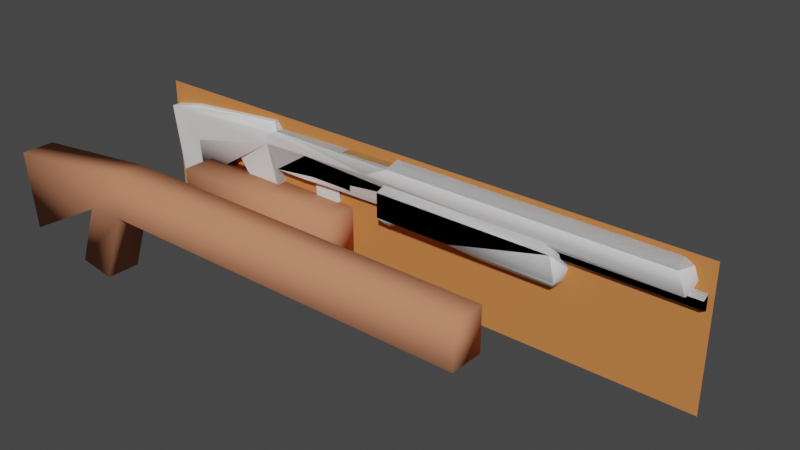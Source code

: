 # Source: 00_e3.blend  (saved by Blender 3.5.10; exported with 4.5.12 LTS)
import bpy
from mathutils import Matrix  # noqa: F401  (used for matrix-valued properties, if any)

bpy.ops.wm.read_factory_settings(use_empty=True)
scene = bpy.context.scene
scene.name = 'Scene'

# ---- collections
col_collection = bpy.data.collections.new('Collection'); scene.collection.children.link(col_collection)

# ---- materials (node trees are filled in below, after node groups)
mat_gun = bpy.data.materials.new('gun')
mat_gun.use_transparent_shadow = False
mat_gun.diffuse_color = (0.1868, 0.1387, 0.66, 1.0)
mat_primary = bpy.data.materials.new('primary')
mat_primary.use_transparent_shadow = False
mat_primary.diffuse_color = (0.7224, 0.05212, 0.5019, 1.0)
mat_decal = bpy.data.materials.new('decal')
mat_decal.use_transparent_shadow = False
mat_decal.diffuse_color = (0.6976, 0.3825, 0.1412, 1.0)
mat_low = bpy.data.materials.new('low')
mat_low.use_transparent_shadow = False
mat_low.diffuse_color = (0.6506, 0.2311, 0.07042, 1.0)
mat_metal = bpy.data.materials.new('metal')
mat_metal.use_transparent_shadow = False
mat_metal.diffuse_color = (0.5518, 0.2286, 0.1272, 1.0)

# ---- material node trees
mat_gun.use_nodes = True; mat_gun.node_tree.nodes.clear()
_N = mat_gun.node_tree.nodes; _L = mat_gun.node_tree.links
n0 = _N.new('ShaderNodeBsdfPrincipled'); n0.name = 'Principled BSDF'; n0.location = (10, 300)
n0.distribution = 'GGX'
n0.subsurface_method = 'RANDOM_WALK_SKIN'
n0.inputs[3].default_value = 1.45
n0.inputs[27].default_value = (0.0, 0.0, 0.0, 1.0)
n0.inputs[28].default_value = 1.0
n1 = _N.new('ShaderNodeOutputMaterial'); n1.name = 'Material Output'; n1.location = (300, 300)
_L.new(n0.outputs[0], n1.inputs[0])
n1.is_active_output = True

# ---- world
world_world = bpy.data.worlds.new('World'); scene.world = world_world
world_world.use_nodes = True; world_world.node_tree.nodes.clear()
_N = world_world.node_tree.nodes; _L = world_world.node_tree.links
n0 = _N.new('ShaderNodeOutputWorld'); n0.name = 'World Output'; n0.location = (300, 300)
n1 = _N.new('ShaderNodeBackground'); n1.name = 'Background'; n1.location = (10, 300)
n1.inputs[0].default_value = (0.05088, 0.05088, 0.05088, 1.0)
_L.new(n1.outputs[0], n0.inputs[0])
n0.is_active_output = True
world_world.color = (0.05088, 0.05088, 0.05088)
world_world.use_sun_shadow = False
world_world.sun_shadow_jitter_overblur = 0.0

# ---- meshes
me_unnamed_base_superhigh = bpy.data.meshes.new('unnamed base superhigh')
me_unnamed_base_superhigh.from_pydata([(2.333, -0.55, 3.865), (4.2, 0.125, 2.763), (2.607, 0.125, 2.763), (4.2, 0.125, 1.694), (2.897, 0.125, 1.26), (2.028, 0.125, 0.7673), (2.028, 0.125, 1.028), (0.1519, 0.125, 1.305), (0.2098, 0.125, 1.537), (2.665, -0.125, 1.462), (2.607, -0.125, 2.763), (4.2, -0.125, 2.763), (4.2, -0.125, 1.694), (2.897, -0.125, 1.26), (2.028, -0.125, 0.7673), (2.028, -0.125, 1.028), (0.1519, -0.125, 1.305), (0.2098, -0.125, 1.537), (4.2, -0.125, 1.694), (4.2, -0.125, 2.763), (4.2, 0.125, 2.763), (4.2, 0.125, 1.694), (2.897, -0.125, 1.26), (4.2, -0.125, 1.694), (4.2, 0.125, 1.694), (2.897, 0.125, 1.26), (2.028, -0.125, 0.7673), (2.897, -0.125, 1.26), (2.897, 0.125, 1.26), (2.028, 0.125, 0.7673), (2.028, -0.125, 0.7673), (2.028, 0.125, 0.7673), (0.1519, 0.125, 1.305), (0.1519, -0.125, 1.305), (2.665, 0.125, 1.462), (2.607, 0.125, 2.763), (2.607, -0.125, 2.763), (2.665, -0.125, 1.462), (2.028, 0.125, 1.028), (2.665, 0.125, 1.462), (2.665, -0.125, 1.462), (2.028, -0.125, 1.028), (2.028, -0.125, 1.028), (0.2098, -0.125, 1.537), (0.2098, 0.125, 1.537), (2.028, 0.125, 1.028), (-2.041, 0.5121, 1.893), (0.291, 0.512, 1.266), (-0.4277, 0.5, 3.768), (-7.234, -0.375, -0.601), (-7.234, 0.3754, -0.6011), (-7.733, 0.5506, 4.08), (-5.936, 0.2501, 4.467), (-5.937, -0.2499, 4.467), (-7.733, -0.5498, 4.08), (0.293, -0.55, 2.543), (2.332, -0.55, 2.543), (0.2932, 0.55, 2.543), (7.9, 0.8039, 4.798), (7.9, -0.804, 4.798), (0.29, 0.444, 4.602), (-0.05207, -0.2501, 5.002), (0.2899, -0.444, 4.602), (-0.3335, -0.55, 4.327), (0.29, 0.444, 4.602), (22.83, 0.8041, 4.797), (7.9, 0.8039, 4.798), (23.15, 0.91, 4.198), (23.15, -0.91, 4.199), (6.636, -0.91, 4.199), (7.9, -0.804, 4.798), (0.2899, -0.444, 4.602), (-0.3335, -0.55, 4.327), (5.386, 0.55, 2.879), (2.332, 0.55, 3.865), (2.332, 0.55, 2.879), (0.291, -0.512, 1.266), (-2.041, -0.5118, 1.893), (-0.4279, -0.5, 3.768), (-0.05193, 0.2499, 5.002), (-0.3333, 0.55, 4.327), (23.14, 0.0, 4.797), (23.15, 0.91, 4.198), (23.37, 0.0, 4.199), (23.15, -0.55, 3.577), (23.15, 0.55, 3.577), (9.344, 0.55, 3.577), (-0.4277, 0.5, 3.768), (0.291, 0.512, 1.266), (0.2932, 0.55, 2.543), (-2.776, 0.512, -0.8292), (-2.59, 0.512, -1.429), (-0.5926, 0.512, -0.6135), (-1.643, -0.512, 1.214), (-2.776, -0.512, -0.8292), (-0.5926, -0.512, -0.6135), (-2.59, -0.512, -1.429), (0.293, -0.55, 2.543), (0.2932, 0.55, 2.543), (0.291, 0.512, 1.266), (0.291, -0.512, 1.266), (0.291, 0.512, 1.266), (-0.5926, 0.512, -0.6135), (-0.4414, 0.512, -1.784), (-0.5926, -0.512, -0.6135), (-0.4414, 0.512, -1.784), (-2.59, 0.512, -1.429), (-0.4414, -0.512, -1.784), (-5.692, -0.39, -0.1426), (-5.692, 0.39, -0.1426), (-7.234, -0.375, -0.601), (-1.643, -0.512, 1.214), (-2.776, -0.512, -0.8292), (-2.776, 0.512, -0.8292), (-2.59, -0.512, -1.429), (-2.59, 0.512, -1.429), (6.636, 0.91, 4.199), (9.344, 0.55, 3.577), (0.29, 0.444, 4.602), (-7.733, -0.5498, 4.08), (-7.733, 0.5506, 4.08), (5.386, -0.302, 2.543), (9.344, 0.302, 2.543), (5.386, 0.302, 2.543), (2.332, 0.55, 2.543), (0.2899, -0.444, 4.602), (22.83, -0.804, 4.798), (2.665, 0.125, 1.462), (-0.4279, -0.5, 3.768), (-0.3333, 0.55, 4.327), (23.15, -0.91, 4.199), (23.15, 0.55, 3.577), (23.15, -0.55, 3.577), (-1.643, 0.512, 1.214), (-0.4414, 0.512, -1.784), (-0.4414, -0.512, -1.784), (0.291, -0.512, 1.266), (-0.4414, -0.512, -1.784), (-2.59, -0.512, -1.429), (-5.749, 0.426, 0.7298), (-5.75, -0.426, 0.7298), (-5.399, 0.25, 1.54), (-1.643, 0.512, 1.214), (7.899, -0.000195, 5.048), (7.9, -0.804, 4.798), (7.9, 0.8039, 4.798), (7.899, -0.000195, 5.048), (22.68, -0.000195, 5.048), (22.68, -0.000195, 5.048), (22.83, 0.8041, 4.797), (23.15, 0.55, 3.577), (9.344, -0.55, 3.577), (5.386, -0.55, 2.878), (2.332, -0.55, 2.879), (9.344, -0.55, 3.577), (9.344, -0.55, 2.879), (5.386, -0.302, 2.543), (9.344, -0.302, 2.543), (2.332, -0.55, 2.543), (0.293, -0.55, 2.543), (23.15, -0.55, 3.577), (9.344, -0.302, 2.543), (2.332, 0.55, 2.543), (5.386, 0.302, 2.543), (9.344, 0.302, 2.543), (9.344, 0.55, 2.879), (-7.733, 0.5506, 4.08), (-5.936, 0.2501, 4.467), (-5.692, 0.39, -0.1426), (-5.749, 0.426, 0.7298), (-7.234, 0.3754, -0.6011), (-5.843, -0.5, 2.598), (-7.733, -0.5498, 4.08), (-5.937, -0.2499, 4.467), (-0.05193, 0.2499, 5.002), (-0.05207, -0.2501, 5.002), (0.291, -0.512, 1.266), (-2.813, -0.25, 2.297), (-5.843, 0.5, 2.598), (-2.813, 0.25, 2.297), (-2.041, -0.5118, 1.893), (-2.041, 0.5121, 1.893), (-2.813, 0.25, 2.297), (-2.813, -0.25, 2.297), (-7.234, 0.3754, -0.6011), (-7.234, -0.375, -0.601), (-5.75, -0.426, 0.7298), (-5.692, -0.39, -0.1426), (-5.399, -0.25, 1.54), (-5.399, -0.25, 1.54), (-5.399, 0.25, 1.54), (-5.692, 0.39, -0.1426), (-5.692, -0.39, -0.1426), (22.83, -0.804, 4.798), (23.86, 0.3549, 3.577), (23.86, 0.0, 3.782), (14.82, 0.3549, 3.577), (14.82, 0.0, 3.782), (23.86, -0.3549, 3.577), (14.82, -0.3549, 3.577), (23.86, -0.3549, 3.167), (14.82, -0.3549, 3.167), (23.86, 0.0, 2.962), (14.82, 0.0, 2.962), (23.86, 0.3549, 3.167), (14.82, 0.3549, 3.167), (23.86, -0.3549, 3.577), (23.86, 0.0, 3.782), (23.86, 0.3549, 3.577), (23.86, -0.3549, 3.167), (23.86, 0.0, 2.962), (23.86, 0.3549, 3.167), (17.13, -1.0, 3.545), (17.34, 0.0, 2.068), (17.48, 0.75, 2.647), (17.03, 0.0, 1.604), (17.34, -0.8993, 2.217), (13.17, 0.528, 1.753), (13.17, 0.0, 1.604), (17.03, 0.528, 1.753), (11.69, 0.0, 2.068), (13.17, -0.528, 1.753), (8.3, 0.0, 2.068), (11.69, -1.0, 2.217), (7.837, 0.0, 1.547), (8.3, -1.0, 2.217), (7.46, 0.0, 1.604), (7.837, -0.528, 1.695), (7.46, -1.0, 2.217), (7.46, 0.0, 1.604), (7.46, 1.0, 2.217), (16.18, -0.625, 4.077), (17.13, 1.0, 3.545), (17.34, 0.8993, 2.217), (17.48, -0.75, 2.647), (7.808, -0.625, 4.081), (16.18, 0.625, 4.077), (17.03, -0.528, 1.753), (11.69, 1.0, 2.217), (8.3, 1.0, 2.217), (7.837, 0.528, 1.695), (7.46, 0.528, 1.753), (7.46, 0.528, 1.753), (7.808, 0.625, 4.081), (7.46, -1.0, 3.545), (7.46, 1.0, 3.545), (7.46, -0.528, 1.753), (7.46, -1.0, 2.217), (7.46, -1.0, 3.545), (7.46, 1.0, 3.545), (7.46, 1.0, 2.217), (7.808, 0.625, 4.081), (7.808, -0.625, 4.081), (7.46, -0.528, 1.753), (5.39, -0.6, 2.88), (2.345, -0.6, 2.88), (2.345, -0.6, 3.741), (5.39, -0.6, 3.741), (4.825, 0.4998, 4.72), (7.869, 0.5002, 4.8), (7.869, -0.5, 4.8), (4.825, -0.5, 4.72)], [], [(87, 129, 74), (1, 3, 127), (3, 4, 127), (4, 5, 127), (127, 5, 6), (5, 7, 6), (6, 7, 8), (11, 10, 9), (12, 11, 9), (13, 12, 9), (14, 13, 9), (14, 9, 15), (16, 14, 15), (16, 15, 17), (20, 19, 18), (18, 21, 20), (24, 23, 22), (22, 25, 24), (28, 27, 26), (26, 29, 28), (32, 31, 30), (32, 30, 33), (36, 35, 34), (34, 37, 36), (40, 39, 38), (38, 41, 40), (44, 43, 42), (42, 45, 44), (48, 47, 46), (51, 50, 49), (54, 53, 52), (57, 56, 55), (56, 57, 162), (60, 59, 58), (59, 60, 125), (63, 62, 61), (64, 61, 62), (61, 64, 79), (80, 79, 64), (79, 80, 167), (166, 167, 80), (67, 66, 65), (66, 67, 116), (117, 116, 67), (116, 117, 74), (73, 74, 117), (74, 73, 75), (124, 75, 73), (75, 124, 89), (70, 69, 68), (69, 70, 71), (72, 69, 71), (69, 72, 0), (128, 0, 72), (0, 128, 159), (78, 77, 76), (77, 78, 177), (83, 82, 81), (82, 83, 131), (86, 85, 84), (89, 88, 87), (92, 91, 90), (91, 92, 134), (76, 77, 93), (96, 95, 94), (95, 96, 135), (99, 98, 97), (102, 101, 100), (102, 104, 103), (104, 102, 100), (107, 106, 105), (106, 107, 138), (110, 109, 108), (109, 110, 184), (113, 112, 111), (112, 113, 115), (115, 114, 112), (116, 118, 66), (118, 116, 129), (89, 74, 75), (74, 89, 87), (49, 119, 51), (52, 120, 54), (123, 122, 121), (68, 126, 70), (81, 130, 83), (130, 81, 193), (148, 193, 81), (83, 130, 132), (47, 92, 133), (133, 92, 90), (95, 76, 93), (95, 93, 94), (97, 136, 99), (104, 137, 103), (141, 140, 139), (140, 141, 189), (182, 189, 141), (111, 142, 113), (142, 111, 180), (145, 144, 143), (65, 66, 146), (146, 147, 65), (147, 146, 70), (81, 149, 148), (149, 81, 82), (70, 126, 147), (150, 117, 67), (84, 151, 86), (0, 153, 152), (153, 0, 159), (69, 0, 154), (0, 152, 154), (154, 152, 155), (157, 152, 156), (152, 157, 155), (158, 156, 152), (68, 69, 154), (154, 160, 68), (122, 161, 121), (152, 153, 158), (162, 121, 56), (121, 162, 123), (158, 153, 159), (73, 164, 163), (164, 73, 165), (117, 165, 73), (124, 73, 163), (129, 116, 74), (2, 1, 127), (47, 133, 46), (170, 169, 168), (169, 170, 166), (172, 171, 78), (171, 172, 186), (185, 186, 172), (186, 185, 192), (173, 63, 61), (63, 173, 172), (175, 174, 52), (52, 53, 175), (159, 128, 176), (179, 178, 48), (178, 179, 190), (166, 178, 169), (178, 166, 48), (80, 48, 166), (78, 171, 177), (180, 181, 142), (181, 180, 183), (181, 183, 182), (139, 140, 187), (177, 171, 188), (182, 183, 189), (179, 48, 46), (188, 171, 186), (191, 139, 187), (63, 172, 78), (178, 190, 169), (131, 83, 132), (196, 195, 194), (195, 196, 197), (197, 198, 195), (198, 197, 199), (199, 200, 198), (200, 199, 201), (201, 202, 200), (202, 201, 203), (203, 204, 202), (204, 203, 205), (205, 194, 204), (194, 205, 196), (208, 207, 206), (208, 206, 209), (208, 209, 210), (208, 210, 211), (238, 233, 219), (233, 238, 232), (249, 232, 238), (232, 249, 251), (216, 215, 213), (215, 216, 237), (223, 237, 216), (237, 223, 221), (220, 221, 223), (221, 220, 218), (238, 218, 220), (218, 238, 217), (219, 218, 217), (218, 219, 215), (213, 215, 219), (223, 222, 220), (222, 223, 225), (248, 225, 223), (225, 248, 247), (225, 224, 222), (224, 225, 227), (246, 227, 225), (227, 246, 226), (227, 226, 224), (230, 229, 228), (229, 230, 242), (212, 232, 231), (232, 212, 214), (234, 214, 212), (214, 234, 213), (216, 213, 234), (231, 236, 235), (236, 231, 232), (233, 213, 219), (213, 233, 214), (232, 214, 233), (221, 218, 237), (238, 220, 239), (239, 222, 240), (222, 239, 220), (240, 224, 241), (224, 240, 222), (245, 244, 243), (244, 245, 228), (216, 234, 212), (223, 216, 212), (231, 235, 212), (247, 246, 225), (235, 248, 212), (223, 212, 248), (238, 219, 217), (241, 239, 240), (239, 241, 250), (250, 249, 239), (249, 238, 239), (251, 236, 232), (236, 251, 235), (215, 237, 218), (226, 241, 224), (252, 243, 244), (228, 229, 253), (230, 228, 245), (255, 257, 256), (257, 255, 254), (259, 261, 260), (261, 259, 258)])
me_unnamed_base_superhigh.polygons.foreach_set('use_smooth', [True] * 242)
me_unnamed_base_superhigh.polygons.foreach_set('material_index', [0, 0, 0, 0, 0, 0, 0, 0, 0, 0, 0, 0, 0, 0, 0, 0, 0, 0, 0, 0, 0, 0, 0, 0, 0, 0, 0, 0, 0, 0, 0, 0, 0, 0, 0, 0, 0, 0, 0, 0, 0, 0, 0, 0, 0, 0, 0, 0, 0, 0, 0, 0, 0, 0, 0, 0, 0, 0, 0, 0, 0, 0, 0, 0, 0, 0, 0, 0, 0, 0, 0, 0, 0, 0, 0, 0, 0, 0, 0, 0, 0, 0, 0, 0, 0, 0, 0, 0, 0, 0, 0, 0, 0, 0, 0, 0, 0, 0, 0, 0, 0, 0, 0, 0, 0, 0, 0, 0, 0, 0, 0, 0, 0, 0, 0, 0, 0, 0, 0, 0, 0, 0, 0, 0, 0, 0, 0, 0, 0, 0, 0, 0, 0, 0, 0, 0, 0, 0, 0, 0, 0, 0, 0, 0, 0, 0, 0, 0, 0, 0, 0, 0, 0, 0, 0, 0, 0, 0, 0, 0, 0, 0, 0, 0, 0, 0, 0, 0, 0, 0, 0, 0, 0, 0, 0, 0, 0, 0, 0, 0, 0, 0, 0, 0, 0, 0, 0, 0, 0, 0, 0, 0, 0, 0, 0, 0, 0, 0, 0, 0, 0, 0, 0, 0, 0, 0, 0, 0, 0, 0, 0, 0, 0, 0, 0, 0, 0, 0, 0, 0, 0, 0, 0, 0, 0, 0, 0, 0, 0, 0, 0, 0, 0, 0, 0, 0, 0, 0, 1, 1, 2, 2])
_uv = me_unnamed_base_superhigh.uv_layers.new(name='UVMap_0')
_uv.uv.foreach_set('vector', [0.008865, 0.4426, 0.01279, 0.4659, 0.1237, 0.4466, 0.2704, 0.4606, 0.2704, 0.4225, 0.2157, 0.4143, 0.2704, 0.4225, 0.224, 0.4071, 0.2157, 0.4143, 0.224, 0.4071, 0.193, 0.3895, 0.2157, 0.4143, 0.2157, 0.4143, 0.193, 0.3895, 0.193, 0.3988, 0.193, 0.3895, 0.1262, 0.4087, 0.193, 0.3988, 0.193, 0.3988, 0.1262, 0.4087, 0.1283, 0.4169, 0.2704, 0.4606, 0.2137, 0.4606, 0.2157, 0.4143, 0.2704, 0.4225, 0.2704, 0.4606, 0.2157, 0.4143, 0.224, 0.4071, 0.2704, 0.4225, 0.2157, 0.4143, 0.193, 0.3895, 0.224, 0.4071, 0.2157, 0.4143, 0.193, 0.3895, 0.2157, 0.4143, 0.193, 0.3988, 0.1262, 0.4087, 0.193, 0.3895, 0.193, 0.3988, 0.1262, 0.4087, 0.193, 0.3988, 0.1283, 0.4169, 0.2704, 0.4606, 0.2704, 0.4606, 0.2704, 0.4225, 0.2704, 0.4225, 0.2704, 0.4225, 0.2704, 0.4606, 0.2704, 0.4225, 0.2704, 0.4225, 0.224, 0.4071, 0.224, 0.4071, 0.224, 0.4071, 0.2704, 0.4225, 0.224, 0.4071, 0.224, 0.4071, 0.193, 0.3895, 0.193, 0.3895, 0.193, 0.3895, 0.224, 0.4071, 0.1262, 0.4087, 0.193, 0.3895, 0.193, 0.3895, 0.1262, 0.4087, 0.193, 0.3895, 0.1262, 0.4087, 0.2137, 0.4606, 0.2137, 0.4606, 0.2157, 0.4143, 0.2157, 0.4143, 0.2157, 0.4143, 0.2137, 0.4606, 0.2157, 0.4143, 0.2157, 0.4143, 0.193, 0.3988, 0.193, 0.3988, 0.193, 0.3988, 0.2157, 0.4143, 0.1283, 0.4169, 0.1283, 0.4169, 0.193, 0.3988, 0.193, 0.3988, 0.193, 0.3988, 0.1283, 0.4169, 0.3771, 0.2885, 0.413, 0.1634, 0.2964, 0.1948, 0.0118, 0.3041, 0.03674, 0.07005, 0.03674, 0.07006, 0.01232, 0.2867, 0.1021, 0.287, 0.1022, 0.312, 0.05934, 0.3839, 0.1215, 0.3504, 0.05934, 0.3504, 0.1215, 0.3504, 0.05934, 0.3839, 0.1215, 0.3839, 0.07923, 0.4964, 0.3554, 0.4754, 0.3554, 0.4972, 0.3554, 0.4754, 0.07923, 0.4964, 0.07923, 0.4762, 0.3818, 0.3165, 0.4129, 0.3302, 0.3958, 0.3502, 0.4129, 0.3302, 0.3958, 0.3502, 0.4129, 0.3302, 0.3958, 0.3502, 0.4129, 0.3302, 0.3958, 0.3502, 0.3818, 0.3165, 0.3958, 0.3502, 0.4129, 0.3302, 0.3958, 0.3502, 0.3818, 0.3165, 0.1016, 0.3235, 0.0118, 0.3041, 0.1016, 0.3235, 0.3818, 0.3165, 0.9896, 0.4605, 0.3553, 0.4855, 0.9763, 0.4854, 0.3553, 0.4855, 0.9896, 0.4605, 0.3027, 0.4605, 0.4154, 0.4347, 0.3027, 0.4605, 0.9896, 0.4605, 0.3027, 0.4605, 0.4154, 0.4347, 0.1237, 0.4466, 0.2507, 0.4056, 0.1237, 0.4466, 0.4154, 0.4347, 0.1237, 0.4466, 0.2507, 0.4056, 0.1237, 0.4056, 0.1237, 0.3916, 0.1237, 0.4056, 0.2507, 0.4056, 0.1237, 0.4056, 0.1237, 0.3916, 0.03886, 0.3917, 0.3553, 0.4855, 0.3027, 0.4605, 0.9896, 0.4605, 0.3027, 0.4605, 0.3553, 0.4855, 0.03872, 0.4773, 0.01278, 0.4659, 0.3027, 0.4605, 0.03872, 0.4773, 0.3027, 0.4605, 0.01278, 0.4659, 0.1237, 0.4467, 0.008857, 0.4431, 0.1237, 0.4467, 0.01278, 0.4659, 0.1237, 0.4467, 0.008857, 0.4431, 0.0389, 0.392, 0.377, 0.2885, 0.2964, 0.1948, 0.413, 0.1634, 0.2964, 0.1948, 0.377, 0.2885, 0.2578, 0.215, 0.861, 0.4608, 0.8214, 0.4608, 0.861, 0.4869, 0.8214, 0.4608, 0.861, 0.4608, 0.837, 0.4338, 0.5146, 0.4336, 0.9946, 0.4336, 0.9946, 0.4336, 0.03886, 0.3917, 0.03881, 0.3388, 0.008865, 0.4426, 0.3688, 0.06943, 0.2689, 0.02866, 0.2596, 0.05865, 0.2689, 0.02866, 0.3688, 0.06943, 0.3764, 0.01089, 0.413, 0.1634, 0.2964, 0.1948, 0.3163, 0.1608, 0.2689, 0.02866, 0.3688, 0.06943, 0.2596, 0.05865, 0.3688, 0.06943, 0.2689, 0.02866, 0.3764, 0.01089, 0.03521, 0.3366, 0.06078, 0.3902, 0.06077, 0.3902, 0.3688, 0.06943, 0.413, 0.1634, 0.413, 0.1634, 0.3688, 0.06943, 0.3688, 0.06943, 0.3764, 0.01089, 0.3688, 0.06943, 0.3688, 0.06943, 0.413, 0.1634, 0.3764, 0.01089, 0.2689, 0.02866, 0.3764, 0.01089, 0.2689, 0.02866, 0.3764, 0.01089, 0.2689, 0.02866, 0.03306, 0.1586, 0.08247, 0.1826, 0.08224, 0.1577, 0.08247, 0.1826, 0.03306, 0.1586, 0.03327, 0.1825, 0.2596, 0.05865, 0.2596, 0.05865, 0.3163, 0.1608, 0.2596, 0.05865, 0.2596, 0.05865, 0.2689, 0.02866, 0.2689, 0.02866, 0.2689, 0.02866, 0.2596, 0.05865, 0.3027, 0.4605, 0.03872, 0.4773, 0.3553, 0.4855, 0.03872, 0.4773, 0.3027, 0.4605, 0.01279, 0.4659, 0.03886, 0.3917, 0.1237, 0.4466, 0.1237, 0.4056, 0.1237, 0.4466, 0.03886, 0.3917, 0.008865, 0.4426, 0.03674, 0.07006, 0.01179, 0.3041, 0.0118, 0.3041, 0.1022, 0.312, 0.01233, 0.3124, 0.01232, 0.2867, 0.2146, 0.3764, 0.3353, 0.3764, 0.2146, 0.358, 0.9896, 0.4605, 0.9763, 0.4855, 0.3553, 0.4855, 0.861, 0.4869, 0.9005, 0.4608, 0.861, 0.4608, 0.9005, 0.4608, 0.861, 0.4869, 0.8959, 0.4869, 0.861, 0.4978, 0.8959, 0.4869, 0.861, 0.4869, 0.861, 0.4608, 0.9005, 0.4608, 0.8849, 0.4338, 0.413, 0.1634, 0.3688, 0.06943, 0.3163, 0.1608, 0.3163, 0.1608, 0.3688, 0.06943, 0.2596, 0.05865, 0.3688, 0.06943, 0.413, 0.1634, 0.3163, 0.1608, 0.3688, 0.06943, 0.3163, 0.1608, 0.2596, 0.05865, 0.06077, 0.3902, 0.03521, 0.3366, 0.03521, 0.3366, 0.3688, 0.06943, 0.3764, 0.01089, 0.3764, 0.01089, 0.1285, 0.1771, 0.111, 0.1366, 0.111, 0.1366, 0.111, 0.1366, 0.1285, 0.1771, 0.1285, 0.1771, 0.2578, 0.215, 0.1285, 0.1771, 0.1285, 0.1771, 0.3163, 0.1608, 0.3163, 0.1608, 0.2596, 0.05865, 0.3163, 0.1608, 0.3163, 0.1608, 0.2964, 0.1948, 0.3546, 0.4849, 0.3546, 0.4849, 0.3546, 0.4953, 0.9763, 0.4854, 0.3553, 0.4855, 0.3553, 0.4959, 0.3553, 0.4959, 0.9701, 0.4959, 0.9763, 0.4854, 0.9701, 0.4959, 0.3553, 0.4959, 0.3553, 0.4855, 0.861, 0.4869, 0.826, 0.4869, 0.861, 0.4978, 0.826, 0.4869, 0.861, 0.4869, 0.8214, 0.4608, 0.3553, 0.4855, 0.9763, 0.4855, 0.9701, 0.4959, 0.9895, 0.4347, 0.4154, 0.4347, 0.9896, 0.4605, 0.9946, 0.4336, 0.5146, 0.4336, 0.5146, 0.4336, 0.1237, 0.4467, 0.1237, 0.4056, 0.2507, 0.4056, 0.1237, 0.4056, 0.1237, 0.4467, 0.0389, 0.392, 0.3027, 0.4605, 0.1237, 0.4467, 0.4154, 0.4347, 0.1237, 0.4467, 0.2507, 0.4056, 0.4154, 0.4347, 0.4154, 0.4347, 0.2507, 0.4056, 0.4154, 0.4056, 0.4154, 0.3917, 0.2507, 0.4056, 0.2507, 0.3917, 0.2507, 0.4056, 0.4154, 0.3917, 0.4154, 0.4056, 0.1237, 0.3917, 0.2507, 0.3917, 0.2507, 0.4056, 0.9896, 0.4605, 0.3027, 0.4605, 0.4154, 0.4347, 0.4154, 0.4347, 0.9895, 0.4347, 0.9896, 0.4605, 0.3353, 0.3764, 0.3353, 0.358, 0.2146, 0.358, 0.2507, 0.4056, 0.1237, 0.4056, 0.1237, 0.3917, 0.1215, 0.3839, 0.2146, 0.358, 0.1215, 0.3504, 0.2146, 0.358, 0.1215, 0.3839, 0.2146, 0.3764, 0.1237, 0.3917, 0.1237, 0.4056, 0.0389, 0.392, 0.2507, 0.4056, 0.4154, 0.3916, 0.2507, 0.3916, 0.4154, 0.3916, 0.2507, 0.4056, 0.4154, 0.4056, 0.4154, 0.4347, 0.4154, 0.4056, 0.2507, 0.4056, 0.1237, 0.3916, 0.2507, 0.4056, 0.2507, 0.3916, 0.01279, 0.4659, 0.3027, 0.4605, 0.1237, 0.4466, 0.2137, 0.4606, 0.2704, 0.4606, 0.2157, 0.4143, 0.413, 0.1634, 0.3163, 0.1608, 0.2964, 0.1948, 0.03674, 0.07005, 0.111, 0.1366, 0.1138, 0.09298, 0.111, 0.1366, 0.03674, 0.07005, 0.0118, 0.3041, 0.01179, 0.3041, 0.1063, 0.23, 0.377, 0.2885, 0.1063, 0.23, 0.01179, 0.3041, 0.111, 0.1366, 0.03674, 0.07006, 0.111, 0.1366, 0.01179, 0.3041, 0.111, 0.1366, 0.03674, 0.07006, 0.1138, 0.09298, 0.1016, 0.3235, 0.3818, 0.3165, 0.3958, 0.3502, 0.3818, 0.3165, 0.1016, 0.3235, 0.01179, 0.3041, 0.3131, 0.3175, 0.3131, 0.332, 0.1022, 0.312, 0.1022, 0.312, 0.1021, 0.287, 0.3131, 0.3175, 0.0389, 0.392, 0.008857, 0.4431, 0.03881, 0.3388, 0.2578, 0.215, 0.1063, 0.23, 0.3771, 0.2885, 0.1063, 0.23, 0.2578, 0.215, 0.1285, 0.1771, 0.0118, 0.3041, 0.1063, 0.23, 0.111, 0.1366, 0.1063, 0.23, 0.0118, 0.3041, 0.3771, 0.2885, 0.3818, 0.3165, 0.3771, 0.2885, 0.0118, 0.3041, 0.377, 0.2885, 0.1063, 0.23, 0.2578, 0.215, 0.2964, 0.1948, 0.2964, 0.1948, 0.3163, 0.1608, 0.2964, 0.1948, 0.2964, 0.1948, 0.2578, 0.215, 0.2964, 0.1948, 0.2578, 0.215, 0.2578, 0.215, 0.111, 0.1366, 0.111, 0.1366, 0.1138, 0.09298, 0.2578, 0.215, 0.1063, 0.23, 0.1285, 0.1771, 0.2578, 0.215, 0.2578, 0.215, 0.1285, 0.1771, 0.2578, 0.215, 0.3771, 0.2885, 0.2964, 0.1948, 0.1285, 0.1771, 0.1063, 0.23, 0.111, 0.1366, 0.1138, 0.09298, 0.111, 0.1366, 0.1138, 0.09298, 0.3818, 0.3165, 0.01179, 0.3041, 0.377, 0.2885, 0.1063, 0.23, 0.1285, 0.1771, 0.111, 0.1366, 0.837, 0.4338, 0.861, 0.4608, 0.8849, 0.4338, 0.9961, 0.04382, 0.7185, 0.05727, 0.7185, 0.04382, 0.7185, 0.05727, 0.9961, 0.04382, 0.9961, 0.05727, 0.9961, 0.05727, 0.7185, 0.04382, 0.7185, 0.05727, 0.7185, 0.04382, 0.9961, 0.05727, 0.9961, 0.04382, 0.9961, 0.04382, 0.7185, 0.01693, 0.7185, 0.04382, 0.7185, 0.01693, 0.9961, 0.04382, 0.9961, 0.01693, 0.9961, 0.01693, 0.7185, 0.00348, 0.7185, 0.01693, 0.7185, 0.00348, 0.9961, 0.01693, 0.9961, 0.00348, 0.9961, 0.00348, 0.7185, 0.01693, 0.7185, 0.00348, 0.7185, 0.01693, 0.9961, 0.00348, 0.9961, 0.01693, 0.9961, 0.01693, 0.7185, 0.04382, 0.7185, 0.01693, 0.7185, 0.04382, 0.9961, 0.01693, 0.9961, 0.04382, 0.2215, 0.135, 0.2557, 0.07584, 0.2215, 0.01666, 0.2215, 0.135, 0.2215, 0.01666, 0.1532, 0.01666, 0.2215, 0.135, 0.1532, 0.01666, 0.119, 0.07584, 0.2215, 0.135, 0.119, 0.07584, 0.1532, 0.135, 0.6885, 0.1341, 0.971, 0.1341, 0.9554, 0.115, 0.971, 0.1341, 0.6885, 0.1341, 0.9608, 0.2005, 0.4771, 0.2005, 0.9608, 0.2005, 0.6885, 0.1341, 0.9608, 0.2005, 0.4771, 0.2005, 0.4945, 0.2273, 0.971, 0.1341, 0.9554, 0.1076, 0.971, 0.1266, 0.9554, 0.1076, 0.971, 0.1341, 0.9554, 0.115, 0.6885, 0.1341, 0.9554, 0.115, 0.971, 0.1341, 0.9554, 0.115, 0.6885, 0.1341, 0.7624, 0.115, 0.6885, 0.1266, 0.7624, 0.115, 0.6885, 0.1341, 0.7624, 0.115, 0.6885, 0.1266, 0.7624, 0.1076, 0.6885, 0.1341, 0.7624, 0.1076, 0.6885, 0.1266, 0.7624, 0.1076, 0.6885, 0.1341, 0.7624, 0.115, 0.9554, 0.115, 0.7624, 0.1076, 0.7624, 0.115, 0.7624, 0.1076, 0.9554, 0.115, 0.9554, 0.1076, 0.971, 0.1266, 0.9554, 0.1076, 0.9554, 0.115, 0.6885, 0.1341, 0.5191, 0.1266, 0.6885, 0.1266, 0.5191, 0.1266, 0.6885, 0.1341, 0.5191, 0.1341, 0.4771, 0.2005, 0.5191, 0.1341, 0.6885, 0.1341, 0.5191, 0.1341, 0.4771, 0.2005, 0.4771, 0.1341, 0.5191, 0.1341, 0.4959, 0.1047, 0.5191, 0.1266, 0.4959, 0.1047, 0.5191, 0.1341, 0.4959, 0.1121, 0.4771, 0.115, 0.4959, 0.1121, 0.5191, 0.1341, 0.4959, 0.1121, 0.4771, 0.115, 0.4771, 0.1076, 0.4959, 0.1121, 0.4771, 0.1076, 0.4959, 0.1047, 0.4771, 0.1341, 0.4771, 0.1076, 0.4771, 0.1341, 0.4771, 0.1076, 0.4771, 0.1341, 0.4771, 0.115, 0.9608, 0.2005, 0.9608, 0.2005, 0.913, 0.2271, 0.9608, 0.2005, 0.9608, 0.2005, 0.9782, 0.1556, 0.9782, 0.1556, 0.9782, 0.1556, 0.9608, 0.2005, 0.9782, 0.1556, 0.9782, 0.1556, 0.971, 0.1266, 0.971, 0.1341, 0.971, 0.1266, 0.9782, 0.1556, 0.913, 0.2271, 0.913, 0.2271, 0.4945, 0.2273, 0.913, 0.2271, 0.913, 0.2271, 0.9608, 0.2005, 0.971, 0.1341, 0.971, 0.1266, 0.9554, 0.115, 0.971, 0.1266, 0.971, 0.1341, 0.9782, 0.1556, 0.9608, 0.2005, 0.9782, 0.1556, 0.971, 0.1341, 0.7624, 0.115, 0.7624, 0.1076, 0.9554, 0.115, 0.6885, 0.1341, 0.6885, 0.1266, 0.5191, 0.1341, 0.5191, 0.1341, 0.5191, 0.1266, 0.4959, 0.1121, 0.5191, 0.1266, 0.5191, 0.1341, 0.6885, 0.1266, 0.4959, 0.1121, 0.4959, 0.1047, 0.4771, 0.115, 0.4959, 0.1047, 0.4959, 0.1121, 0.5191, 0.1266, 0.4771, 0.2005, 0.4771, 0.2005, 0.4945, 0.2273, 0.4771, 0.2005, 0.4771, 0.2005, 0.4771, 0.1341, 0.971, 0.1341, 0.9782, 0.1556, 0.9608, 0.2005, 0.6885, 0.1341, 0.971, 0.1341, 0.9608, 0.2005, 0.913, 0.2271, 0.4945, 0.2273, 0.9608, 0.2005, 0.4771, 0.1341, 0.4771, 0.115, 0.5191, 0.1341, 0.4945, 0.2273, 0.4771, 0.2005, 0.9608, 0.2005, 0.6885, 0.1341, 0.9608, 0.2005, 0.4771, 0.2005, 0.6885, 0.1341, 0.9554, 0.115, 0.7624, 0.115, 0.4771, 0.115, 0.5191, 0.1341, 0.4959, 0.1121, 0.5191, 0.1341, 0.4771, 0.115, 0.4771, 0.1341, 0.4771, 0.1341, 0.4771, 0.2005, 0.5191, 0.1341, 0.4771, 0.2005, 0.6885, 0.1341, 0.5191, 0.1341, 0.4945, 0.2273, 0.913, 0.2271, 0.9608, 0.2005, 0.913, 0.2271, 0.4945, 0.2273, 0.4945, 0.2273, 0.9554, 0.1076, 0.9554, 0.115, 0.7624, 0.1076, 0.4771, 0.1076, 0.4771, 0.115, 0.4959, 0.1047, 0.4945, 0.2273, 0.4945, 0.2273, 0.4771, 0.2005, 0.4771, 0.1341, 0.4771, 0.1076, 0.4771, 0.115, 0.4771, 0.1341, 0.4771, 0.1341, 0.4771, 0.2005, 0.4327, 0.2443, 0.71, 0.3227, 0.4327, 0.3227, 0.71, 0.3227, 0.4327, 0.2443, 0.71, 0.2443, 0.7016, 0.09818, 0.4203, 0.005758, 0.7016, 0.005758, 0.4203, 0.005758, 0.7016, 0.09818, 0.4203, 0.09814])
me_unnamed_base_superhigh.materials.append(mat_gun)
me_unnamed_base_superhigh.materials.append(mat_primary)
me_unnamed_base_superhigh.materials.append(mat_decal)
me_unnamed_base_superhigh.update()
me_unnamed_base_high = bpy.data.meshes.new('unnamed base high')
me_unnamed_base_high.from_pydata([(0.29, 0.444, 4.602), (4.2, 0.125, 2.763), (2.607, 0.125, 2.763), (4.2, 0.0, 1.694), (2.897, 0.0, 1.26), (2.028, 0.0, 0.7673), (2.028, 0.0, 1.028), (0.2098, 0.0, 1.537), (2.665, 0.0, 1.462), (2.607, 0.125, 2.763), (2.607, -0.125, 2.763), (2.607, -0.125, 2.763), (4.2, -0.125, 2.763), (0.1519, 0.0, 1.305), (2.028, 0.0, 1.028), (0.2098, 0.0, 1.537), (4.2, 0.0, 1.694), (4.2, -0.125, 2.763), (4.2, 0.125, 2.763), (0.1519, 0.0, 1.305), (2.028, 0.0, 0.7673), (-1.643, 0.512, 1.214), (0.291, 0.512, 1.266), (-0.4277, 0.5, 3.768), (-7.234, -0.375, -0.601), (-7.234, 0.3754, -0.6011), (-7.733, 0.5506, 4.08), (-5.692, 0.0, -0.1426), (-7.234, 0.3754, -0.6011), (-7.234, -0.375, -0.601), (-5.399, 0.25, 1.54), (-7.733, 0.5506, 4.08), (-7.234, 0.3754, -0.6011), (7.9, 0.8039, 4.798), (7.9, -0.804, 4.798), (0.29, 0.444, 4.602), (-0.05207, -0.2501, 5.002), (0.2899, -0.444, 4.602), (-0.4279, -0.5, 3.768), (0.29, 0.444, 4.602), (9.344, 0.55, 3.577), (2.332, 0.55, 3.865), (0.2932, 0.55, 2.543), (23.15, -0.55, 3.577), (6.636, -0.91, 4.199), (7.9, -0.804, 4.798), (0.2899, -0.444, 4.602), (2.333, -0.55, 3.865), (-0.4279, -0.5, 3.768), (-5.399, -0.25, 1.54), (-2.813, 0.25, 2.297), (-5.399, 0.25, 1.54), (0.291, -0.512, 1.266), (-1.643, -0.512, 1.214), (-0.05193, 0.2499, 5.002), (23.14, 0.0, 4.797), (23.15, 0.55, 3.577), (23.15, -0.55, 3.577), (23.15, -0.55, 3.577), (23.15, 0.55, 3.577), (9.344, 0.55, 3.577), (-0.4277, 0.5, 3.768), (0.291, 0.512, 1.266), (-2.776, 0.512, -0.8292), (-2.59, 0.512, -1.429), (-0.4414, 0.512, -1.784), (-2.776, -0.512, -0.8292), (-0.5926, -0.512, -0.6135), (-2.59, -0.512, -1.429), (0.293, -0.55, 2.543), (0.2932, 0.55, 2.543), (0.291, 0.512, 1.266), (0.291, -0.512, 1.266), (0.291, 0.512, 1.266), (-0.4414, 0.512, -1.784), (-5.399, -0.25, 1.54), (-7.733, -0.5498, 4.08), (-0.4414, 0.512, -1.784), (-2.59, 0.512, -1.429), (-0.4414, -0.512, -1.784), (-1.643, -0.512, 1.214), (-2.776, -0.512, -0.8292), (-2.776, 0.512, -0.8292), (-2.59, -0.512, -1.429), (-2.59, 0.512, -1.429), (22.83, 0.8041, 4.797), (6.636, 0.91, 4.199), (7.9, 0.8039, 4.798), (2.665, 0.0, 1.462), (-2.813, 0.25, 2.297), (-7.733, -0.5498, 4.08), (-2.813, -0.25, 2.297), (0.293, -0.55, 2.543), (9.344, 0.302, 2.543), (0.2932, 0.55, 2.543), (22.68, -0.000195, 5.048), (22.83, -0.804, 4.798), (0.2899, -0.444, 4.602), (22.83, -0.804, 4.798), (-7.733, 0.5506, 4.08), (-0.05193, 0.2499, 5.002), (-0.05207, -0.2501, 5.002), (22.83, 0.8041, 4.797), (-7.733, -0.5498, 4.08), (9.344, 0.302, 2.543), (-0.4414, -0.512, -1.784), (0.291, -0.512, 1.266), (-0.5926, -0.512, -0.6135), (-0.4414, -0.512, -1.784), (-2.59, -0.512, -1.429), (-1.643, 0.512, 1.214), (7.899, -0.000195, 5.048), (7.9, -0.804, 4.798), (7.9, 0.8039, 4.798), (7.899, -0.000195, 5.048), (22.68, -0.000195, 5.048), (23.15, 0.55, 3.577), (9.344, -0.55, 3.577), (0.291, -0.512, 1.266), (0.293, -0.55, 2.543), (9.344, -0.55, 3.577), (9.344, -0.302, 2.543), (-5.692, 0.0, -0.1426), (-7.234, -0.375, -0.601), (9.344, -0.302, 2.543), (-5.692, 0.0, -0.1426), (-2.813, -0.25, 2.297), (23.86, 0.3549, 3.577), (23.86, 0.0, 3.782), (14.82, 0.3549, 3.577), (14.82, 0.0, 3.782), (23.86, -0.3549, 3.577), (14.82, -0.3549, 3.577), (23.86, -0.3549, 3.167), (14.82, -0.3549, 3.167), (23.86, 0.0, 2.962), (14.82, 0.0, 2.962), (23.86, 0.3549, 3.167), (14.82, 0.3549, 3.167), (23.86, -0.3549, 3.577), (23.86, 0.0, 3.782), (23.86, 0.3549, 3.577), (23.86, -0.3549, 3.167), (23.86, 0.0, 2.962), (23.86, 0.3549, 3.167), (7.649, 0.528, 1.724), (7.46, -1.0, 2.217), (7.46, 1.0, 2.217), (17.34, 0.8993, 2.217), (17.03, 0.528, 1.753), (17.34, -0.8993, 2.217), (11.69, 1.0, 2.217), (13.17, 0.0, 1.604), (11.69, -1.0, 2.217), (17.03, -0.528, 1.753), (7.46, -1.0, 3.545), (7.649, 0.528, 1.724), (16.18, -0.625, 4.077), (17.13, 1.0, 3.545), (17.13, -1.0, 3.545), (17.48, 0.0, 2.647), (7.46, 1.0, 3.545), (7.649, -0.528, 1.724), (8.3, -1.0, 2.217), (7.808, -0.625, 4.081), (16.18, 0.625, 4.077), (8.3, 1.0, 2.217), (7.46, 1.0, 2.217), (7.649, 0.528, 1.724), (7.649, -0.528, 1.724), (7.808, 0.625, 4.081), (7.649, -0.528, 1.724), (7.46, -1.0, 2.217), (7.46, -1.0, 3.545), (7.46, 1.0, 3.545), (7.808, 0.625, 4.081), (7.808, -0.625, 4.081), (5.39, -0.6, 2.88), (2.345, -0.6, 2.88), (2.345, -0.6, 3.741), (5.39, -0.6, 3.741), (4.825, 0.4998, 4.72), (7.869, 0.5002, 4.8), (7.869, -0.5, 4.8), (4.825, -0.5, 4.72)], [], [(58, 117, 60), (1, 3, 88), (3, 4, 88), (4, 3, 88), (12, 88, 3), (4, 5, 88), (5, 4, 88), (88, 5, 6), (5, 7, 6), (10, 9, 8), (12, 11, 88), (5, 88, 6), (13, 5, 6), (15, 13, 14), (18, 17, 16), (7, 20, 19), (23, 22, 21), (26, 25, 24), (29, 28, 27), (32, 31, 30), (35, 34, 33), (34, 35, 97), (38, 37, 36), (39, 36, 37), (36, 39, 54), (23, 54, 39), (54, 23, 31), (30, 31, 23), (42, 41, 40), (41, 42, 61), (45, 44, 43), (44, 45, 46), (48, 47, 46), (47, 48, 119), (118, 119, 48), (51, 50, 49), (38, 53, 52), (53, 38, 91), (75, 91, 38), (57, 56, 55), (60, 59, 58), (42, 62, 61), (65, 64, 63), (68, 67, 66), (67, 68, 105), (71, 70, 69), (74, 73, 72), (76, 75, 38), (75, 76, 123), (79, 78, 77), (78, 79, 109), (82, 81, 80), (81, 82, 84), (84, 83, 81), (40, 86, 85), (86, 40, 41), (86, 0, 87), (0, 86, 41), (89, 23, 21), (23, 89, 30), (24, 90, 26), (94, 93, 92), (96, 55, 95), (55, 96, 57), (87, 85, 86), (85, 87, 114), (43, 98, 45), (76, 38, 36), (101, 100, 99), (102, 55, 56), (55, 102, 95), (99, 103, 101), (22, 65, 21), (21, 65, 63), (42, 40, 104), (67, 52, 53), (67, 53, 66), (69, 106, 71), (72, 107, 74), (107, 108, 74), (80, 110, 82), (110, 80, 126), (113, 112, 111), (114, 115, 85), (115, 114, 45), (45, 98, 115), (116, 40, 85), (2, 1, 88), (44, 47, 120), (47, 44, 46), (47, 119, 120), (120, 119, 121), (32, 30, 122), (122, 75, 123), (43, 44, 120), (93, 124, 92), (61, 0, 41), (51, 49, 125), (50, 126, 49), (126, 50, 110), (129, 128, 127), (128, 129, 130), (130, 131, 128), (131, 130, 132), (132, 133, 131), (133, 132, 134), (134, 135, 133), (135, 134, 136), (136, 137, 135), (137, 136, 138), (138, 127, 137), (127, 138, 129), (141, 140, 139), (141, 139, 142), (141, 142, 143), (141, 143, 144), (153, 154, 150), (154, 153, 152), (151, 152, 153), (150, 149, 148), (149, 150, 154), (149, 152, 151), (152, 149, 154), (155, 161, 146), (161, 155, 170), (147, 156, 146), (159, 158, 157), (158, 159, 160), (150, 160, 159), (160, 150, 148), (163, 162, 145), (157, 165, 164), (165, 157, 158), (168, 167, 166), (146, 156, 169), (151, 153, 166), (166, 163, 145), (163, 166, 153), (147, 146, 161), (153, 150, 159), (157, 164, 159), (172, 171, 163), (164, 173, 159), (173, 163, 153), (163, 173, 172), (153, 159, 173), (151, 148, 149), (148, 151, 158), (174, 158, 151), (158, 174, 175), (167, 174, 166), (174, 151, 166), (148, 158, 160), (175, 165, 158), (165, 175, 164), (176, 170, 155), (178, 180, 179), (180, 178, 177), (182, 184, 183), (184, 182, 181)])
me_unnamed_base_high.polygons.foreach_set('use_smooth', [True] * 160)
me_unnamed_base_high.polygons.foreach_set('material_index', [0, 0, 0, 0, 0, 0, 0, 0, 0, 0, 0, 0, 0, 0, 0, 0, 0, 0, 0, 0, 0, 0, 0, 0, 0, 0, 0, 0, 0, 0, 0, 0, 0, 0, 0, 0, 0, 0, 0, 0, 0, 0, 0, 0, 0, 0, 0, 0, 0, 0, 0, 0, 0, 0, 0, 0, 0, 0, 0, 0, 0, 0, 0, 0, 0, 0, 0, 0, 0, 0, 0, 0, 0, 0, 0, 0, 0, 0, 0, 0, 0, 0, 0, 0, 0, 0, 0, 0, 0, 0, 0, 0, 0, 0, 0, 0, 0, 0, 0, 0, 0, 0, 0, 0, 0, 0, 0, 0, 0, 0, 0, 0, 0, 0, 0, 0, 0, 0, 0, 0, 0, 0, 0, 0, 0, 0, 0, 0, 0, 0, 0, 0, 0, 0, 0, 0, 0, 0, 0, 0, 0, 0, 0, 0, 0, 0, 0, 0, 0, 0, 0, 0, 0, 0, 0, 0, 1, 1, 2, 2])
_uv = me_unnamed_base_high.uv_layers.new(name='UVMap_0')
_uv.uv.foreach_set('vector', [0.9946, 0.4336, 0.5146, 0.4336, 0.5146, 0.4336, 0.2704, 0.4606, 0.2704, 0.4225, 0.2157, 0.4143, 0.2704, 0.4225, 0.224, 0.4071, 0.2157, 0.4143, 0.224, 0.4071, 0.2704, 0.4225, 0.2157, 0.4143, 0.2704, 0.4606, 0.2157, 0.4143, 0.2704, 0.4225, 0.224, 0.4071, 0.193, 0.3895, 0.2157, 0.4143, 0.193, 0.3895, 0.224, 0.4071, 0.2157, 0.4143, 0.2157, 0.4143, 0.193, 0.3895, 0.193, 0.3988, 0.193, 0.3895, 0.1283, 0.4169, 0.193, 0.3988, 0.2137, 0.4606, 0.2137, 0.4606, 0.2157, 0.4143, 0.2704, 0.4606, 0.2137, 0.4606, 0.2157, 0.4143, 0.193, 0.3895, 0.2157, 0.4143, 0.193, 0.3988, 0.1262, 0.4087, 0.193, 0.3895, 0.193, 0.3988, 0.1283, 0.4169, 0.1262, 0.4087, 0.193, 0.3988, 0.2704, 0.4606, 0.2704, 0.4606, 0.2704, 0.4225, 0.1283, 0.4169, 0.193, 0.3895, 0.1262, 0.4087, 0.3771, 0.2885, 0.413, 0.1634, 0.3163, 0.1608, 0.0118, 0.3041, 0.03674, 0.07005, 0.03674, 0.07006, 0.03306, 0.1586, 0.03327, 0.1825, 0.08247, 0.1826, 0.03674, 0.07005, 0.0118, 0.3041, 0.1285, 0.1771, 0.07923, 0.4964, 0.3554, 0.4754, 0.3554, 0.4972, 0.3554, 0.4754, 0.07923, 0.4964, 0.07923, 0.4762, 0.377, 0.2885, 0.4129, 0.3302, 0.3958, 0.3502, 0.4129, 0.3302, 0.3958, 0.3502, 0.4129, 0.3302, 0.3958, 0.3502, 0.4129, 0.3302, 0.3958, 0.3502, 0.3771, 0.2885, 0.3958, 0.3502, 0.4129, 0.3302, 0.3958, 0.3502, 0.3771, 0.2885, 0.0118, 0.3041, 0.1285, 0.1771, 0.0118, 0.3041, 0.3771, 0.2885, 0.03886, 0.3917, 0.1237, 0.4466, 0.4154, 0.4347, 0.1237, 0.4466, 0.03886, 0.3917, 0.008865, 0.4426, 0.3553, 0.4855, 0.3027, 0.4605, 0.9895, 0.4347, 0.3027, 0.4605, 0.3553, 0.4855, 0.03872, 0.4773, 0.008857, 0.4426, 0.1237, 0.4467, 0.03872, 0.4773, 0.1237, 0.4467, 0.008857, 0.4426, 0.03885, 0.3917, 0.03881, 0.3388, 0.03885, 0.3917, 0.008857, 0.4426, 0.1285, 0.1771, 0.2578, 0.215, 0.1285, 0.1771, 0.377, 0.2885, 0.3163, 0.1608, 0.413, 0.1634, 0.3163, 0.1608, 0.377, 0.2885, 0.2578, 0.215, 0.1285, 0.1771, 0.2578, 0.215, 0.377, 0.2885, 0.8849, 0.4338, 0.837, 0.4338, 0.861, 0.4869, 0.5146, 0.4336, 0.9946, 0.4336, 0.9946, 0.4336, 0.03886, 0.3917, 0.03881, 0.3388, 0.008865, 0.4426, 0.3764, 0.01089, 0.2689, 0.02866, 0.2596, 0.05865, 0.2689, 0.02866, 0.3688, 0.06943, 0.2596, 0.05865, 0.3688, 0.06943, 0.2689, 0.02866, 0.3764, 0.01089, 0.03521, 0.3366, 0.06078, 0.3902, 0.06077, 0.3902, 0.3764, 0.01089, 0.413, 0.1634, 0.413, 0.1634, 0.01179, 0.3041, 0.1285, 0.1771, 0.377, 0.2885, 0.1285, 0.1771, 0.01179, 0.3041, 0.03674, 0.07006, 0.3764, 0.01089, 0.2689, 0.02866, 0.3764, 0.01089, 0.2689, 0.02866, 0.3764, 0.01089, 0.2689, 0.02866, 0.2596, 0.05865, 0.2596, 0.05865, 0.3163, 0.1608, 0.2596, 0.05865, 0.2596, 0.05865, 0.2689, 0.02866, 0.2689, 0.02866, 0.2689, 0.02866, 0.2596, 0.05865, 0.4154, 0.4347, 0.3027, 0.4605, 0.9763, 0.4854, 0.3027, 0.4605, 0.4154, 0.4347, 0.1237, 0.4466, 0.3027, 0.4605, 0.03872, 0.4773, 0.3553, 0.4855, 0.03872, 0.4773, 0.3027, 0.4605, 0.1237, 0.4466, 0.2578, 0.215, 0.3771, 0.2885, 0.3163, 0.1608, 0.3771, 0.2885, 0.2578, 0.215, 0.1285, 0.1771, 0.03674, 0.07006, 0.01179, 0.3041, 0.0118, 0.3041, 0.05934, 0.3839, 0.3353, 0.3764, 0.05934, 0.3504, 0.8959, 0.4869, 0.861, 0.4869, 0.861, 0.4978, 0.861, 0.4869, 0.8959, 0.4869, 0.8849, 0.4338, 0.3553, 0.4855, 0.9763, 0.4854, 0.3027, 0.4605, 0.9763, 0.4854, 0.3553, 0.4855, 0.3553, 0.4959, 0.9895, 0.4347, 0.9763, 0.4855, 0.3553, 0.4855, 0.01179, 0.3041, 0.377, 0.2885, 0.3958, 0.3502, 0.3131, 0.3175, 0.3131, 0.332, 0.01233, 0.3124, 0.826, 0.4869, 0.861, 0.4869, 0.837, 0.4338, 0.861, 0.4869, 0.826, 0.4869, 0.861, 0.4978, 0.01233, 0.3124, 0.01232, 0.2867, 0.3131, 0.3175, 0.413, 0.1634, 0.3764, 0.01089, 0.3163, 0.1608, 0.3163, 0.1608, 0.3764, 0.01089, 0.2596, 0.05865, 0.03886, 0.3917, 0.4154, 0.4347, 0.4154, 0.3916, 0.3688, 0.06943, 0.413, 0.1634, 0.3163, 0.1608, 0.3688, 0.06943, 0.3163, 0.1608, 0.2596, 0.05865, 0.06077, 0.3902, 0.03521, 0.3366, 0.03521, 0.3366, 0.413, 0.1634, 0.3688, 0.06943, 0.3764, 0.01089, 0.3688, 0.06943, 0.3764, 0.01089, 0.3764, 0.01089, 0.3163, 0.1608, 0.3163, 0.1608, 0.2596, 0.05865, 0.3163, 0.1608, 0.3163, 0.1608, 0.2578, 0.215, 0.3546, 0.4849, 0.3546, 0.4849, 0.3546, 0.4953, 0.3553, 0.4959, 0.9701, 0.4959, 0.9763, 0.4854, 0.9701, 0.4959, 0.3553, 0.4959, 0.3553, 0.4855, 0.3553, 0.4855, 0.9763, 0.4855, 0.9701, 0.4959, 0.9895, 0.4347, 0.4154, 0.4347, 0.9763, 0.4854, 0.2137, 0.4606, 0.2704, 0.4606, 0.2157, 0.4143, 0.3027, 0.4605, 0.1237, 0.4467, 0.4154, 0.4347, 0.1237, 0.4467, 0.3027, 0.4605, 0.03872, 0.4773, 0.1237, 0.4467, 0.03885, 0.3917, 0.4154, 0.4347, 0.4154, 0.4347, 0.03885, 0.3917, 0.4154, 0.3917, 0.03674, 0.07005, 0.1285, 0.1771, 0.1138, 0.09298, 0.1138, 0.09298, 0.1285, 0.1771, 0.03674, 0.07006, 0.9895, 0.4347, 0.3027, 0.4605, 0.4154, 0.4347, 0.3353, 0.3764, 0.3353, 0.358, 0.05934, 0.3504, 0.008865, 0.4426, 0.03872, 0.4773, 0.1237, 0.4466, 0.1285, 0.1771, 0.1285, 0.1771, 0.1138, 0.09298, 0.2578, 0.215, 0.2578, 0.215, 0.1285, 0.1771, 0.2578, 0.215, 0.2578, 0.215, 0.3163, 0.1608, 0.9961, 0.04382, 0.7185, 0.05727, 0.7185, 0.04382, 0.7185, 0.05727, 0.9961, 0.04382, 0.9961, 0.05727, 0.9961, 0.05727, 0.7185, 0.04382, 0.7185, 0.05727, 0.7185, 0.04382, 0.9961, 0.05727, 0.9961, 0.04382, 0.9961, 0.04382, 0.7185, 0.01693, 0.7185, 0.04382, 0.7185, 0.01693, 0.9961, 0.04382, 0.9961, 0.01693, 0.9961, 0.01693, 0.7185, 0.00348, 0.7185, 0.01693, 0.7185, 0.00348, 0.9961, 0.01693, 0.9961, 0.00348, 0.9961, 0.00348, 0.7185, 0.01693, 0.7185, 0.00348, 0.7185, 0.01693, 0.9961, 0.00348, 0.9961, 0.01693, 0.9961, 0.01693, 0.7185, 0.04382, 0.7185, 0.01693, 0.7185, 0.04382, 0.9961, 0.01693, 0.9961, 0.04382, 0.2215, 0.135, 0.2557, 0.07584, 0.2215, 0.01666, 0.2215, 0.135, 0.2215, 0.01666, 0.1532, 0.01666, 0.2215, 0.135, 0.1532, 0.01666, 0.119, 0.07584, 0.2215, 0.135, 0.119, 0.07584, 0.1532, 0.135, 0.6885, 0.1341, 0.9554, 0.115, 0.971, 0.1341, 0.9554, 0.115, 0.6885, 0.1341, 0.7624, 0.1076, 0.6885, 0.1341, 0.7624, 0.1076, 0.6885, 0.1341, 0.971, 0.1341, 0.9554, 0.115, 0.971, 0.1341, 0.9554, 0.115, 0.971, 0.1341, 0.9554, 0.115, 0.9554, 0.115, 0.7624, 0.1076, 0.6885, 0.1341, 0.7624, 0.1076, 0.9554, 0.115, 0.9554, 0.115, 0.4771, 0.2005, 0.4771, 0.2005, 0.4771, 0.1341, 0.4771, 0.2005, 0.4771, 0.2005, 0.4945, 0.2273, 0.4771, 0.1341, 0.4771, 0.115, 0.4771, 0.1341, 0.9608, 0.2005, 0.9608, 0.2005, 0.913, 0.2271, 0.9608, 0.2005, 0.9608, 0.2005, 0.9782, 0.1556, 0.971, 0.1341, 0.9782, 0.1556, 0.9608, 0.2005, 0.9782, 0.1556, 0.971, 0.1341, 0.971, 0.1341, 0.5191, 0.1341, 0.4959, 0.1121, 0.4959, 0.1121, 0.913, 0.2271, 0.913, 0.2271, 0.4945, 0.2273, 0.913, 0.2271, 0.913, 0.2271, 0.9608, 0.2005, 0.4771, 0.115, 0.4771, 0.1341, 0.5191, 0.1341, 0.4771, 0.1341, 0.4771, 0.115, 0.4771, 0.115, 0.6885, 0.1341, 0.6885, 0.1341, 0.5191, 0.1341, 0.5191, 0.1341, 0.5191, 0.1341, 0.4959, 0.1121, 0.5191, 0.1341, 0.5191, 0.1341, 0.6885, 0.1341, 0.4771, 0.1341, 0.4771, 0.1341, 0.4771, 0.2005, 0.6885, 0.1341, 0.971, 0.1341, 0.9608, 0.2005, 0.913, 0.2271, 0.4945, 0.2273, 0.9608, 0.2005, 0.4771, 0.1341, 0.4771, 0.115, 0.5191, 0.1341, 0.4945, 0.2273, 0.4771, 0.2005, 0.9608, 0.2005, 0.4771, 0.2005, 0.5191, 0.1341, 0.6885, 0.1341, 0.5191, 0.1341, 0.4771, 0.2005, 0.4771, 0.1341, 0.6885, 0.1341, 0.9608, 0.2005, 0.4771, 0.2005, 0.6885, 0.1341, 0.971, 0.1341, 0.9554, 0.115, 0.971, 0.1341, 0.6885, 0.1341, 0.9608, 0.2005, 0.4771, 0.2005, 0.9608, 0.2005, 0.6885, 0.1341, 0.9608, 0.2005, 0.4771, 0.2005, 0.4945, 0.2273, 0.4771, 0.1341, 0.4771, 0.2005, 0.5191, 0.1341, 0.4771, 0.2005, 0.6885, 0.1341, 0.5191, 0.1341, 0.971, 0.1341, 0.9608, 0.2005, 0.9782, 0.1556, 0.4945, 0.2273, 0.913, 0.2271, 0.9608, 0.2005, 0.913, 0.2271, 0.4945, 0.2273, 0.4945, 0.2273, 0.4945, 0.2273, 0.4945, 0.2273, 0.4771, 0.2005, 0.4327, 0.2443, 0.71, 0.3227, 0.4327, 0.3227, 0.71, 0.3227, 0.4327, 0.2443, 0.71, 0.2443, 0.7016, 0.09818, 0.4203, 0.005758, 0.7016, 0.005758, 0.4203, 0.005758, 0.7016, 0.09818, 0.4203, 0.09814])
me_unnamed_base_high.materials.append(mat_gun)
me_unnamed_base_high.materials.append(mat_primary)
me_unnamed_base_high.materials.append(mat_decal)
me_unnamed_base_high.update()
me_unnamed_base_medium = bpy.data.meshes.new('unnamed base medium')
me_unnamed_base_medium.from_pydata([(-7.234, -0.375, -0.601), (4.2, 0.0, 2.763), (2.607, 0.125, 2.763), (2.665, 0.0, 1.462), (2.028, 0.0, 0.7673), (2.028, 0.0, 1.028), (2.028, 0.0, 0.7673), (-2.687, 0.0, 2.297), (2.665, 0.0, 1.462), (2.607, 0.125, 2.763), (2.607, -0.125, 2.763), (2.607, -0.125, 2.763), (-2.687, 0.0, 2.297), (-1.643, 0.0, 1.214), (0.291, 0.512, 1.266), (-0.4277, 0.5, 3.768), (22.68, -0.000195, 5.048), (22.83, 0.8041, 4.797), (22.83, -0.804, 4.798), (22.68, -0.000195, 5.048), (22.83, -0.804, 4.798), (7.9, -0.804, 4.798), (22.83, 0.8041, 4.797), (7.899, -0.000195, 5.048), (7.9, 0.8039, 4.798), (7.9, -0.804, 4.798), (0.29, 0.444, 4.602), (-0.05207, 0.0, 5.002), (0.2899, -0.444, 4.602), (-7.733, -0.5498, 4.08), (0.29, 0.444, 4.602), (7.9, 0.8039, 4.798), (9.344, -0.55, 3.577), (0.2899, -0.444, 4.602), (-0.4279, -0.5, 3.768), (-7.234, -0.375, -0.601), (-7.733, 0.5506, 4.08), (0.291, -0.512, 1.266), (-0.4279, -0.5, 3.768), (23.15, 0.55, 3.577), (23.15, -0.55, 3.577), (23.15, -0.55, 3.577), (23.15, 0.55, 3.577), (9.344, 0.55, 3.577), (-0.4277, 0.5, 3.768), (0.291, 0.512, 1.266), (0.2932, 0.55, 2.543), (-2.813, -0.25, 2.297), (0.293, -0.55, 2.543), (0.293, -0.55, 2.543), (0.2932, 0.55, 2.543), (0.291, 0.512, 1.266), (0.291, -0.512, 1.266), (0.291, 0.512, 1.266), (-0.4414, 0.512, -1.784), (-0.4414, 0.512, -1.784), (-2.59, 0.0, -1.429), (-0.4414, -0.512, -1.784), (0.29, 0.444, 4.602), (9.344, 0.55, 3.577), (9.344, -0.302, 2.543), (-7.733, 0.5506, 4.08), (-7.733, -0.5498, 4.08), (4.2, 0.0, 1.694), (0.293, -0.55, 2.543), (9.344, 0.302, 2.543), (0.2932, 0.55, 2.543), (9.344, -0.302, 2.543), (0.2899, -0.444, 4.602), (0.291, -0.512, 1.266), (23.15, 0.55, 3.577), (9.344, -0.55, 3.577), (-0.05207, 0.0, 5.002), (-7.733, -0.5498, 4.08), (-7.733, 0.5506, 4.08), (-0.4414, 0.512, -1.784), (-2.59, 0.0, -1.429), (9.344, 0.302, 2.543), (-0.4414, -0.512, -1.784), (23.15, -0.55, 3.577), (0.291, -0.512, 1.266), (-0.4414, -0.512, -1.784), (7.899, -0.000195, 5.048), (7.9, -0.804, 4.798), (7.9, 0.8039, 4.798), (23.86, 0.3549, 3.577), (23.86, 0.0, 3.782), (14.82, 0.3549, 3.372), (14.82, 0.0, 3.782), (23.86, -0.3549, 3.577), (14.82, -0.3549, 3.372), (23.86, -0.3549, 3.167), (23.86, 0.0, 2.962), (14.82, -0.3549, 3.372), (14.82, 0.0, 2.962), (23.86, 0.3549, 3.167), (14.82, 0.3549, 3.372), (23.86, -0.3549, 3.577), (23.86, 0.0, 3.782), (23.86, 0.3549, 3.577), (23.86, -0.3549, 3.167), (23.86, 0.0, 2.962), (23.86, 0.3549, 3.167), (7.649, 0.528, 1.724), (7.46, -1.0, 2.217), (7.46, 1.0, 2.217), (7.808, -0.625, 4.081), (17.13, -1.0, 3.545), (11.69, -1.0, 2.217), (11.69, 1.0, 2.217), (13.17, 0.0, 1.604), (17.03, 0.528, 1.753), (17.03, -0.528, 1.753), (7.808, -0.625, 4.081), (7.808, 0.625, 4.081), (7.808, 0.625, 4.081), (17.13, 1.0, 3.545), (7.649, 0.528, 1.724), (7.649, -0.528, 1.724), (8.3, -1.0, 2.217), (8.3, 1.0, 2.217), (7.46, 1.0, 2.217), (7.649, 0.528, 1.724), (7.649, -0.528, 1.724), (7.46, -1.0, 2.217), (7.649, -0.528, 1.724)], [], [(74, 73, 72), (2, 63, 3), (63, 2, 1), (63, 4, 3), (4, 63, 3), (11, 3, 63), (3, 6, 5), (6, 3, 5), (6, 7, 5), (10, 9, 8), (63, 1, 11), (12, 6, 5), (15, 14, 13), (18, 17, 16), (17, 18, 39), (40, 39, 18), (21, 20, 19), (20, 21, 32), (23, 19, 22), (19, 23, 21), (26, 25, 24), (25, 26, 68), (29, 28, 27), (28, 29, 38), (35, 38, 29), (38, 35, 47), (30, 27, 28), (27, 30, 36), (15, 36, 30), (22, 31, 23), (31, 22, 59), (21, 33, 32), (34, 32, 33), (32, 34, 48), (36, 15, 35), (38, 13, 37), (13, 38, 47), (43, 42, 41), (46, 45, 44), (51, 50, 49), (54, 53, 52), (57, 56, 55), (59, 58, 31), (58, 59, 44), (32, 48, 60), (47, 15, 13), (15, 47, 35), (44, 59, 46), (0, 62, 61), (66, 65, 64), (65, 67, 64), (48, 34, 69), (70, 59, 22), (41, 71, 43), (14, 75, 13), (13, 75, 76), (46, 59, 77), (78, 37, 13), (78, 13, 76), (79, 20, 32), (49, 80, 51), (52, 81, 54), (84, 83, 82), (87, 86, 85), (86, 87, 88), (88, 89, 86), (89, 88, 90), (90, 91, 89), (93, 92, 91), (92, 93, 94), (94, 95, 92), (95, 94, 96), (96, 85, 95), (99, 98, 97), (99, 97, 100), (99, 100, 101), (99, 101, 102), (104, 103, 123), (103, 104, 105), (114, 105, 104), (108, 107, 106), (107, 108, 112), (110, 112, 108), (112, 110, 111), (111, 110, 109), (108, 109, 110), (109, 108, 120), (113, 114, 104), (116, 109, 115), (109, 116, 111), (115, 106, 116), (119, 118, 117), (107, 116, 106), (116, 107, 112), (122, 121, 120), (120, 119, 117), (119, 120, 108), (115, 109, 120), (121, 115, 120), (106, 124, 119), (124, 125, 119), (111, 116, 112), (106, 119, 108)])
me_unnamed_base_medium.polygons.foreach_set('use_smooth', [True] * 103)
_uv = me_unnamed_base_medium.uv_layers.new(name='UVMap_0')
_uv.uv.foreach_set('vector', [0.01233, 0.3124, 0.01232, 0.2867, 0.3131, 0.3175, 0.2137, 0.4606, 0.2704, 0.4225, 0.2157, 0.4143, 0.2704, 0.4225, 0.2137, 0.4606, 0.2704, 0.4606, 0.2704, 0.4225, 0.224, 0.4071, 0.2157, 0.4143, 0.224, 0.4071, 0.2704, 0.4225, 0.2157, 0.4143, 0.2137, 0.4606, 0.2157, 0.4143, 0.2704, 0.4225, 0.2157, 0.4143, 0.193, 0.3895, 0.193, 0.3988, 0.193, 0.3895, 0.2157, 0.4143, 0.193, 0.3988, 0.193, 0.3895, 0.1283, 0.4169, 0.193, 0.3988, 0.2137, 0.4606, 0.2137, 0.4606, 0.2157, 0.4143, 0.2704, 0.4225, 0.2704, 0.4606, 0.2137, 0.4606, 0.1262, 0.4087, 0.193, 0.3895, 0.193, 0.3988, 0.3771, 0.2885, 0.413, 0.1634, 0.3163, 0.1608, 0.8959, 0.4869, 0.826, 0.4869, 0.861, 0.4978, 0.826, 0.4869, 0.8959, 0.4869, 0.837, 0.4338, 0.8849, 0.4338, 0.837, 0.4338, 0.8959, 0.4869, 0.3553, 0.4855, 0.9763, 0.4855, 0.9701, 0.4959, 0.9763, 0.4855, 0.3553, 0.4855, 0.4154, 0.4347, 0.3553, 0.4959, 0.9701, 0.4959, 0.9763, 0.4854, 0.9701, 0.4959, 0.3553, 0.4959, 0.3553, 0.4855, 0.07923, 0.4964, 0.3554, 0.4754, 0.3554, 0.4972, 0.3554, 0.4754, 0.07923, 0.4964, 0.07923, 0.4762, 0.01179, 0.3041, 0.4129, 0.3302, 0.3958, 0.3502, 0.4129, 0.3302, 0.01179, 0.3041, 0.377, 0.2885, 0.03674, 0.07006, 0.377, 0.2885, 0.01179, 0.3041, 0.377, 0.2885, 0.03674, 0.07006, 0.2578, 0.215, 0.4129, 0.3302, 0.3958, 0.3502, 0.4129, 0.3302, 0.3958, 0.3502, 0.4129, 0.3302, 0.0118, 0.3041, 0.3771, 0.2885, 0.0118, 0.3041, 0.4129, 0.3302, 0.9763, 0.4854, 0.3553, 0.4855, 0.3553, 0.4959, 0.3553, 0.4855, 0.9763, 0.4854, 0.4154, 0.4347, 0.3553, 0.4855, 0.03872, 0.4773, 0.4154, 0.4347, 0.008857, 0.4431, 0.4154, 0.4347, 0.03872, 0.4773, 0.4154, 0.4347, 0.008857, 0.4431, 0.0389, 0.392, 0.0118, 0.3041, 0.3771, 0.2885, 0.03674, 0.07006, 0.377, 0.2885, 0.3163, 0.1608, 0.413, 0.1634, 0.3163, 0.1608, 0.377, 0.2885, 0.2578, 0.215, 0.5146, 0.4336, 0.9946, 0.4336, 0.9946, 0.4336, 0.03886, 0.3917, 0.03881, 0.3388, 0.008865, 0.4426, 0.03521, 0.3366, 0.06078, 0.3902, 0.06077, 0.3902, 0.3764, 0.01089, 0.413, 0.1634, 0.413, 0.1634, 0.3764, 0.01089, 0.2689, 0.02866, 0.3764, 0.01089, 0.4154, 0.4347, 0.03872, 0.4773, 0.3553, 0.4855, 0.03872, 0.4773, 0.4154, 0.4347, 0.008865, 0.4426, 0.4154, 0.4347, 0.0389, 0.392, 0.4154, 0.3917, 0.2578, 0.215, 0.3771, 0.2885, 0.3163, 0.1608, 0.3771, 0.2885, 0.2578, 0.215, 0.03674, 0.07006, 0.008865, 0.4426, 0.4154, 0.4347, 0.03886, 0.3917, 0.03674, 0.07006, 0.01179, 0.3041, 0.0118, 0.3041, 0.05934, 0.3839, 0.3353, 0.3764, 0.05934, 0.3504, 0.3353, 0.3764, 0.3353, 0.358, 0.05934, 0.3504, 0.0389, 0.392, 0.008857, 0.4431, 0.03881, 0.3388, 0.9895, 0.4347, 0.4154, 0.4347, 0.9763, 0.4854, 0.9946, 0.4336, 0.5146, 0.4336, 0.5146, 0.4336, 0.413, 0.1634, 0.3764, 0.01089, 0.3163, 0.1608, 0.3163, 0.1608, 0.3764, 0.01089, 0.2689, 0.02866, 0.03886, 0.3917, 0.4154, 0.4347, 0.4154, 0.3916, 0.3764, 0.01089, 0.413, 0.1634, 0.3163, 0.1608, 0.3764, 0.01089, 0.3163, 0.1608, 0.2689, 0.02866, 0.9895, 0.4347, 0.9763, 0.4855, 0.4154, 0.4347, 0.06077, 0.3902, 0.03521, 0.3366, 0.03521, 0.3366, 0.413, 0.1634, 0.3764, 0.01089, 0.3764, 0.01089, 0.3546, 0.4849, 0.3546, 0.4849, 0.3546, 0.4953, 0.9961, 0.04382, 0.7185, 0.05727, 0.7185, 0.04382, 0.7185, 0.05727, 0.9961, 0.04382, 0.9961, 0.05727, 0.9961, 0.05727, 0.7185, 0.04382, 0.7185, 0.05727, 0.7185, 0.04382, 0.9961, 0.05727, 0.9961, 0.04382, 0.9961, 0.04382, 0.7185, 0.01693, 0.7185, 0.04382, 0.9961, 0.01693, 0.7185, 0.00348, 0.7185, 0.01693, 0.7185, 0.00348, 0.9961, 0.01693, 0.9961, 0.00348, 0.9961, 0.00348, 0.7185, 0.01693, 0.7185, 0.00348, 0.7185, 0.01693, 0.9961, 0.00348, 0.9961, 0.01693, 0.9961, 0.01693, 0.7185, 0.04382, 0.7185, 0.01693, 0.2215, 0.135, 0.2557, 0.07584, 0.2215, 0.01666, 0.2215, 0.135, 0.2215, 0.01666, 0.1532, 0.01666, 0.2215, 0.135, 0.1532, 0.01666, 0.119, 0.07584, 0.2215, 0.135, 0.119, 0.07584, 0.1532, 0.135, 0.4771, 0.1341, 0.4771, 0.115, 0.4771, 0.115, 0.4771, 0.115, 0.4771, 0.1341, 0.4771, 0.1341, 0.4945, 0.2273, 0.4771, 0.1341, 0.4771, 0.1341, 0.6885, 0.1341, 0.9608, 0.2005, 0.4945, 0.2273, 0.9608, 0.2005, 0.6885, 0.1341, 0.9554, 0.115, 0.7624, 0.1076, 0.9554, 0.115, 0.6885, 0.1341, 0.9554, 0.115, 0.7624, 0.1076, 0.9554, 0.115, 0.9554, 0.115, 0.7624, 0.1076, 0.6885, 0.1341, 0.6885, 0.1341, 0.6885, 0.1341, 0.7624, 0.1076, 0.6885, 0.1341, 0.6885, 0.1341, 0.5191, 0.1341, 0.4945, 0.2273, 0.4945, 0.2273, 0.4771, 0.1341, 0.9608, 0.2005, 0.6885, 0.1341, 0.4945, 0.2273, 0.6885, 0.1341, 0.9608, 0.2005, 0.9554, 0.115, 0.4945, 0.2273, 0.4945, 0.2273, 0.9608, 0.2005, 0.5191, 0.1341, 0.4959, 0.1121, 0.4959, 0.1121, 0.9608, 0.2005, 0.9608, 0.2005, 0.4945, 0.2273, 0.9608, 0.2005, 0.9608, 0.2005, 0.9554, 0.115, 0.4771, 0.115, 0.4771, 0.1341, 0.5191, 0.1341, 0.5191, 0.1341, 0.5191, 0.1341, 0.4959, 0.1121, 0.5191, 0.1341, 0.5191, 0.1341, 0.6885, 0.1341, 0.4945, 0.2273, 0.6885, 0.1341, 0.5191, 0.1341, 0.4771, 0.1341, 0.4945, 0.2273, 0.5191, 0.1341, 0.4945, 0.2273, 0.4771, 0.1341, 0.5191, 0.1341, 0.4771, 0.1341, 0.4771, 0.115, 0.5191, 0.1341, 0.9554, 0.115, 0.9608, 0.2005, 0.9554, 0.115, 0.4945, 0.2273, 0.5191, 0.1341, 0.6885, 0.1341])
me_unnamed_base_medium.materials.append(mat_gun)
me_unnamed_base_medium.update()
me_unnamed_base_low = bpy.data.meshes.new('unnamed base low')
me_unnamed_base_low.from_pydata([(24.13, 0.0, -2.038), (-7.993, 0.0, -2.038), (-7.993, 0.0, 5.315), (24.13, 0.0, 5.315)], [], [(1, 3, 2), (3, 1, 0)])
me_unnamed_base_low.polygons.foreach_set('use_smooth', [True] * 2)
_uv = me_unnamed_base_low.uv_layers.new(name='UVMap_0')
_uv.uv.foreach_set('vector', [0.01999, 0.8349, 0.2104, 0.002989, 0.2104, 0.8349, 0.2104, 0.002989, 0.01999, 0.8349, 0.01999, 0.002989])
me_unnamed_base_low.materials.append(mat_low)
me_unnamed_base_low.update()
me_unnamed_base_frame_gun = bpy.data.meshes.new('@unnamed base frame gun')
me_unnamed_base_frame_gun.from_pydata([(-16.04, 1.0, -4.49), (-10.31, 1.0, -1.472), (-7.856, 1.0, -1.274), (-16.04, -1.0, -4.49), (-10.31, -1.0, -1.472), (-7.856, -1.0, -1.274), (15.09, -1.0, 1.239), (-11.72, 1.0, -5.185), (15.09, 1.0, 1.239), (15.09, 1.0, -1.274), (15.09, -1.0, -1.274), (-7.856, 1.0, 1.239), (-7.856, -1.0, 1.239), (-16.52, 1.0, 0.2633), (-16.52, -1.0, 0.2633), (-9.483, 1.0, -5.553), (-11.72, -1.0, -5.185), (-9.483, -1.0, -5.553)], [], [(0, 13, 1), (11, 1, 13), (1, 11, 2), (8, 2, 11), (2, 8, 9), (14, 3, 4), (12, 4, 5), (4, 12, 14), (6, 5, 10), (5, 6, 12), (4, 0, 1), (0, 4, 3), (17, 7, 15), (7, 17, 16), (10, 2, 9), (2, 10, 5), (6, 9, 8), (9, 6, 10), (12, 8, 11), (8, 12, 6), (14, 11, 13), (11, 14, 12), (3, 13, 0), (13, 3, 14), (15, 1, 2), (1, 15, 7), (16, 5, 4), (5, 16, 17), (7, 4, 1), (4, 7, 16), (17, 2, 5), (2, 17, 15)])
me_unnamed_base_frame_gun.polygons.foreach_set('use_smooth', [True] * 32)
me_unnamed_base_frame_gun.materials.append(mat_metal)
me_unnamed_base_frame_gun.update()
me_unnamed_base_frame_pump = bpy.data.meshes.new('@unnamed base frame pump')
me_unnamed_base_frame_pump.from_pydata([(-4.982, 1.25, 1.652), (-4.982, 1.25, -1.068), (5.016, 1.25, -1.068), (5.016, -1.25, -1.068), (-4.982, -1.25, 1.652), (5.016, -1.25, 1.652), (5.016, 1.25, 1.652), (-4.982, -1.25, -1.068)], [], [(6, 1, 0), (1, 6, 2), (5, 7, 3), (7, 5, 4), (3, 1, 2), (1, 3, 7), (5, 2, 6), (2, 5, 3), (4, 6, 0), (6, 4, 5), (7, 0, 1), (0, 7, 4)])
me_unnamed_base_frame_pump.polygons.foreach_set('use_smooth', [True] * 12)
me_unnamed_base_frame_pump.materials.append(mat_metal)
me_unnamed_base_frame_pump.update()
arm_armature = bpy.data.armatures.new('Armature')  # bones are not reproduced

# ---- objects
ob_armature = bpy.data.objects.new('Armature', arm_armature)
ob_unnamed_base_superhigh = bpy.data.objects.new('unnamed base superhigh', me_unnamed_base_superhigh)
ob_unnamed_base_high = bpy.data.objects.new('unnamed base high', me_unnamed_base_high)
ob_unnamed_base_medium = bpy.data.objects.new('unnamed base medium', me_unnamed_base_medium)
ob_unnamed_base_low = bpy.data.objects.new('unnamed base low', me_unnamed_base_low)
ob_unnamed_base_frame_gun = bpy.data.objects.new('@unnamed base frame gun', me_unnamed_base_frame_gun)
ob_unnamed_base_frame_pump = bpy.data.objects.new('@unnamed base frame pump', me_unnamed_base_frame_pump)
ob_flash = bpy.data.objects.new('#flash', None)
ob_left_hand_cyborg = bpy.data.objects.new('#left hand cyborg', None)
ob_left_hand_marine = bpy.data.objects.new('#left hand marine', None)
ob_primary_ejection = bpy.data.objects.new('#primary ejection', None)
ob_primary_trigger = bpy.data.objects.new('#primary trigger', None)
ob_ground_point = bpy.data.objects.new('#ground point', None)

# ---- transforms, parenting, visibility, modifiers, constraints
ob_armature.location = (0.0, 0.0, 0.0)
ob_unnamed_base_superhigh.parent = ob_armature
ob_unnamed_base_superhigh.location = (0.0, 0.0, 0.0)
_vg = ob_unnamed_base_superhigh.vertex_groups.new(name='frame gun')
_vg.add([0, 1, 2, 3, 4, 5, 6, 7, 8, 9, 10, 11, 12, 13, 14, 15, 16, 17, 18, 19, 20, 21, 22, 23, 24, 25, 26, 27, 28, 29, 30, 31, 32, 33, 34, 35, 36, 37, 38, 39, 40, 41, 42, 43, 44, 45, 46, 47, 48, 49, 50, 51, 52, 53, 54, 55, 56, 57, 58, 59, 60, 61, 62, 63, 64, 65, 66, 67, 68, 69, 70, 71, 72, 73, 74, 75, 76, 77, 78, 79, 80, 81, 82, 83, 84, 85, 86, 87, 88, 89, 90, 91, 92, 93, 94, 95, 96, 97, 98, 99, 100, 101, 102, 103, 104, 105, 106, 107, 108, 109, 110, 111, 112, 113, 114, 115, 116, 117, 118, 119, 120, 121, 122, 123, 124, 125, 126, 127, 128, 129, 130, 131, 132, 133, 134, 135, 136, 137, 138, 139, 140, 141, 142, 143, 144, 145, 146, 147, 148, 149, 150, 151, 152, 153, 154, 155, 156, 157, 158, 159, 160, 161, 162, 163, 164, 165, 166, 167, 168, 169, 170, 171, 172, 173, 174, 175, 176, 177, 178, 179, 180, 181, 182, 183, 184, 185, 186, 187, 188, 189, 190, 191, 192, 193, 194, 195, 196, 197, 198, 199, 200, 201, 202, 203, 204, 205, 206, 207, 208, 209, 210, 211, 254, 255, 256, 257, 258, 259, 260, 261], 1.0, 'REPLACE')
_vg = ob_unnamed_base_superhigh.vertex_groups.new(name='frame pump')
_vg.add([212, 213, 214, 215, 216, 217, 218, 219, 220, 221, 222, 223, 224, 225, 226, 227, 228, 229, 230, 231, 232, 233, 234, 235, 236, 237, 238, 239, 240, 241, 242, 243, 244, 245, 246, 247, 248, 249, 250, 251, 252, 253], 1.0, 'REPLACE')
_m = ob_unnamed_base_superhigh.modifiers.new('Armature', 'ARMATURE')
_m.object = ob_armature
_m = ob_unnamed_base_superhigh.modifiers.new('Triangulate', 'TRIANGULATE')
_m.keep_custom_normals = True
_m = ob_unnamed_base_superhigh.modifiers.new('EdgeSplit', 'EDGE_SPLIT')
_m.use_edge_angle = False
ob_unnamed_base_high.parent = ob_armature
ob_unnamed_base_high.location = (0.0, 0.0, 0.0)
_vg = ob_unnamed_base_high.vertex_groups.new(name='frame gun')
_vg.add([0, 1, 2, 3, 4, 5, 6, 7, 8, 9, 10, 11, 12, 13, 14, 15, 16, 17, 18, 19, 20, 21, 22, 23, 24, 25, 26, 27, 28, 29, 30, 31, 32, 33, 34, 35, 36, 37, 38, 39, 40, 41, 42, 43, 44, 45, 46, 47, 48, 49, 50, 51, 52, 53, 54, 55, 56, 57, 58, 59, 60, 61, 62, 63, 64, 65, 66, 67, 68, 69, 70, 71, 72, 73, 74, 75, 76, 77, 78, 79, 80, 81, 82, 83, 84, 85, 86, 87, 88, 89, 90, 91, 92, 93, 94, 95, 96, 97, 98, 99, 100, 101, 102, 103, 104, 105, 106, 107, 108, 109, 110, 111, 112, 113, 114, 115, 116, 117, 118, 119, 120, 121, 122, 123, 124, 125, 126, 127, 128, 129, 130, 131, 132, 133, 134, 135, 136, 137, 138, 139, 140, 141, 142, 143, 144, 177, 178, 179, 180, 181, 182, 183, 184], 1.0, 'REPLACE')
_vg = ob_unnamed_base_high.vertex_groups.new(name='frame pump')
_vg.add([145, 146, 147, 148, 149, 150, 151, 152, 153, 154, 155, 156, 157, 158, 159, 160, 161, 162, 163, 164, 165, 166, 167, 168, 169, 170, 171, 172, 173, 174, 175, 176], 1.0, 'REPLACE')
_m = ob_unnamed_base_high.modifiers.new('Armature', 'ARMATURE')
_m.object = ob_armature
_m = ob_unnamed_base_high.modifiers.new('Triangulate', 'TRIANGULATE')
_m.keep_custom_normals = True
_m = ob_unnamed_base_high.modifiers.new('EdgeSplit', 'EDGE_SPLIT')
_m.use_edge_angle = False
ob_unnamed_base_medium.parent = ob_armature
ob_unnamed_base_medium.location = (0.0, 0.0, 0.0)
_vg = ob_unnamed_base_medium.vertex_groups.new(name='frame gun')
_vg.add([0, 1, 2, 3, 4, 5, 6, 7, 8, 9, 10, 11, 12, 13, 14, 15, 16, 17, 18, 19, 20, 21, 22, 23, 24, 25, 26, 27, 28, 29, 30, 31, 32, 33, 34, 35, 36, 37, 38, 39, 40, 41, 42, 43, 44, 45, 46, 47, 48, 49, 50, 51, 52, 53, 54, 55, 56, 57, 58, 59, 60, 61, 62, 63, 64, 65, 66, 67, 68, 69, 70, 71, 72, 73, 74, 75, 76, 77, 78, 79, 80, 81, 82, 83, 84, 85, 86, 87, 88, 89, 90, 91, 92, 93, 94, 95, 96, 97, 98, 99, 100, 101, 102], 1.0, 'REPLACE')
_vg = ob_unnamed_base_medium.vertex_groups.new(name='frame pump')
_vg.add([103, 104, 105, 106, 107, 108, 109, 110, 111, 112, 113, 114, 115, 116, 117, 118, 119, 120, 121, 122, 123, 124, 125], 1.0, 'REPLACE')
_m = ob_unnamed_base_medium.modifiers.new('Armature', 'ARMATURE')
_m.object = ob_armature
_m = ob_unnamed_base_medium.modifiers.new('Triangulate', 'TRIANGULATE')
_m.keep_custom_normals = True
_m = ob_unnamed_base_medium.modifiers.new('EdgeSplit', 'EDGE_SPLIT')
_m.use_edge_angle = False
ob_unnamed_base_low.parent = ob_armature
ob_unnamed_base_low.location = (0.0, 0.0, 0.0)
_vg = ob_unnamed_base_low.vertex_groups.new(name='frame gun')
_vg.add([0, 1, 2, 3], 1.0, 'REPLACE')
_m = ob_unnamed_base_low.modifiers.new('Armature', 'ARMATURE')
_m.object = ob_armature
_m = ob_unnamed_base_low.modifiers.new('Triangulate', 'TRIANGULATE')
_m.keep_custom_normals = True
_m = ob_unnamed_base_low.modifiers.new('EdgeSplit', 'EDGE_SPLIT')
_m.use_edge_angle = False
ob_unnamed_base_frame_gun.parent = ob_armature
ob_unnamed_base_frame_gun.matrix_parent_inverse = Matrix(((1.0, -0.0, 0.0, -8.794), (-0.0, 1.0, -0.0, -3.9), (0.0, -0.0, 1.0, -3.807), (-0.0, 0.0, -0.0, 1.0)))
ob_unnamed_base_frame_gun.location = (8.794, 0.0, 3.807)
_m = ob_unnamed_base_frame_gun.modifiers.new('Triangulate', 'TRIANGULATE')
_m.keep_custom_normals = True
_m = ob_unnamed_base_frame_gun.modifiers.new('EdgeSplit', 'EDGE_SPLIT')
_m.use_edge_angle = False
ob_unnamed_base_frame_pump.parent = ob_armature
ob_unnamed_base_frame_pump.matrix_parent_inverse = Matrix(((1.0, -0.0, 0.0, -12.45), (-0.0, 1.0, -0.0, -1.0), (0.0, -0.0, 1.0, -2.437), (-0.0, 0.0, -0.0, 1.0)))
ob_unnamed_base_frame_pump.location = (12.45, 0.0, 2.437)
_m = ob_unnamed_base_frame_pump.modifiers.new('Triangulate', 'TRIANGULATE')
_m.keep_custom_normals = True
_m = ob_unnamed_base_frame_pump.modifiers.new('EdgeSplit', 'EDGE_SPLIT')
_m.use_edge_angle = False
ob_flash.parent = ob_armature
ob_flash.location = (18.99, -3.9, -0.3995)
ob_flash.empty_display_type = 'ARROWS'
ob_flash.empty_display_size = 10.0
ob_left_hand_cyborg.parent = ob_armature
ob_left_hand_cyborg.location = (-2.788, -1.766, 0.06933)
ob_left_hand_cyborg.rotation_euler = (-1.447, -0.02827, -1.277)
ob_left_hand_cyborg.scale = (1.0, 1.0, 1.0)
ob_left_hand_cyborg.empty_display_type = 'ARROWS'
ob_left_hand_cyborg.empty_display_size = 10.0
ob_left_hand_marine.parent = ob_armature
ob_left_hand_marine.location = (-4.989, -1.754, 0.2661)
ob_left_hand_marine.rotation_euler = (-1.584, -0.164, -1.196)
ob_left_hand_marine.scale = (1.0, 1.0, 1.0)
ob_left_hand_marine.empty_display_type = 'ARROWS'
ob_left_hand_marine.empty_display_size = 10.0
ob_primary_ejection.parent = ob_armature
ob_primary_ejection.location = (-4.926, -4.5, -0.4962)
ob_primary_ejection.rotation_euler = (1.571, 0.08727, -1.571)
ob_primary_ejection.empty_display_type = 'ARROWS'
ob_primary_ejection.empty_display_size = 10.0
ob_primary_trigger.parent = ob_armature
ob_primary_trigger.location = (15.06, -3.9, -0.4348)
ob_primary_trigger.empty_display_type = 'ARROWS'
ob_primary_trigger.empty_display_size = 10.0
ob_ground_point.parent = ob_armature
ob_ground_point.location = (3.669, -2.65, -1.077)
ob_ground_point.rotation_euler = (1.571, -0.0, 0.0)
ob_ground_point.empty_display_type = 'ARROWS'
ob_ground_point.empty_display_size = 10.0

# ---- collection membership
col_collection.objects.link(ob_armature)
col_collection.objects.link(ob_unnamed_base_superhigh)
col_collection.objects.link(ob_unnamed_base_high)
col_collection.objects.link(ob_unnamed_base_medium)
col_collection.objects.link(ob_unnamed_base_low)
col_collection.objects.link(ob_unnamed_base_frame_gun)
col_collection.objects.link(ob_unnamed_base_frame_pump)
col_collection.objects.link(ob_flash)
col_collection.objects.link(ob_left_hand_cyborg)
col_collection.objects.link(ob_left_hand_marine)
col_collection.objects.link(ob_primary_ejection)
col_collection.objects.link(ob_primary_trigger)
col_collection.objects.link(ob_ground_point)

# ---- scene / render settings (as saved in the file)
scene.frame_start = 1; scene.frame_end = 11; scene.frame_set(1)
scene.render.engine = 'BLENDER_EEVEE_NEXT'
scene.render.fps = 30
scene.cycles.sampling_pattern = 'TABULATED_SOBOL'
scene.cycles.use_light_tree = False
scene.view_settings.view_transform = 'Filmic'
bpy.context.view_layer.update()

# ---- added for rendering (the .blend has no active camera and no usable light): camera, sun
cam_auto = bpy.data.cameras.new('AutoCamera')
cam_auto.lens = 50.0
cam_auto.sensor_width = 36.0
cam_auto.clip_end = 1000.0
ob_auto_camera = bpy.data.objects.new('AutoCamera', cam_auto)
scene.collection.objects.link(ob_auto_camera)
ob_auto_camera.location = (38.6411, -36.6893, 26.0977)
ob_auto_camera.rotation_euler = (1.09748, -7.21219e-08, 0.694738)
scene.camera = ob_auto_camera
light_auto_sun = bpy.data.lights.new('AutoSun', 'SUN')
light_auto_sun.energy = 3.0
light_auto_sun.angle = 0.0523599
ob_auto_sun = bpy.data.objects.new('AutoSun', light_auto_sun)
scene.collection.objects.link(ob_auto_sun)
ob_auto_sun.rotation_euler = (0.872665, 0.174533, 0.523599)
bpy.context.view_layer.update()
